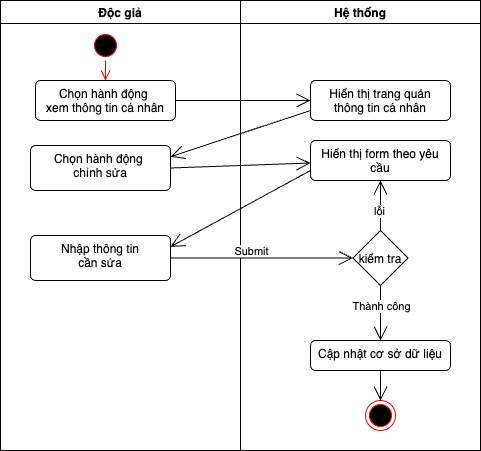

The diagram above was exported from draw.io. Its source (the exported page's mxGraphModel, read from the mxfile embedded in the PNG):
<mxGraphModel dx="686" dy="404" grid="1" gridSize="10" guides="1" tooltips="1" connect="1" arrows="1" fold="1" page="1" pageScale="1" pageWidth="850" pageHeight="1100" math="0" shadow="0">
  <root>
    <mxCell id="0" />
    <mxCell id="1" parent="0" />
    <mxCell id="17" value="Độc giả" style="swimlane;" vertex="1" parent="1">
      <mxGeometry y="80" width="240" height="450" as="geometry" />
    </mxCell>
    <mxCell id="18" value="" style="ellipse;html=1;shape=startState;fillColor=#000000;strokeColor=#ff0000;" vertex="1" parent="17">
      <mxGeometry x="90" y="30" width="30" height="30" as="geometry" />
    </mxCell>
    <mxCell id="19" value="&lt;div&gt;Chọn hành động&amp;nbsp;&lt;br&gt;xem thông tin cá nhân&lt;/div&gt;" style="html=1;align=center;verticalAlign=top;rounded=1;absoluteArcSize=1;arcSize=10;dashed=0;whiteSpace=wrap;" vertex="1" parent="17">
      <mxGeometry x="35" y="80" width="140" height="40" as="geometry" />
    </mxCell>
    <mxCell id="20" value="&lt;div&gt;&lt;span style=&quot;background-color: transparent;&quot;&gt;Chọn hành động&amp;nbsp;&lt;br&gt;chỉnh sửa&lt;/span&gt;&lt;/div&gt;" style="html=1;align=center;verticalAlign=top;rounded=1;absoluteArcSize=1;arcSize=10;dashed=0;whiteSpace=wrap;" vertex="1" parent="17">
      <mxGeometry x="30" y="145" width="140" height="45" as="geometry" />
    </mxCell>
    <mxCell id="32" value="" style="edgeStyle=orthogonalEdgeStyle;html=1;verticalAlign=bottom;endArrow=open;endSize=8;strokeColor=#ff0000;" edge="1" parent="17" source="18" target="19">
      <mxGeometry relative="1" as="geometry">
        <mxPoint x="290" y="55" as="targetPoint" />
      </mxGeometry>
    </mxCell>
    <mxCell id="40" value="&lt;div&gt;&lt;span style=&quot;background-color: transparent;&quot;&gt;Nhập thông tin&lt;br&gt;cần sửa&lt;/span&gt;&lt;/div&gt;" style="html=1;align=center;verticalAlign=top;rounded=1;absoluteArcSize=1;arcSize=10;dashed=0;whiteSpace=wrap;" vertex="1" parent="17">
      <mxGeometry x="30" y="235" width="140" height="45" as="geometry" />
    </mxCell>
    <mxCell id="21" value="Hệ thống" style="swimlane;" vertex="1" parent="1">
      <mxGeometry x="240" y="80" width="240" height="450" as="geometry" />
    </mxCell>
    <mxCell id="22" value="Hiển thị trang quản&lt;div&gt;thông tin cá nhân&lt;/div&gt;" style="html=1;align=center;verticalAlign=top;rounded=1;absoluteArcSize=1;arcSize=10;dashed=0;whiteSpace=wrap;" vertex="1" parent="21">
      <mxGeometry x="70" y="80" width="140" height="40" as="geometry" />
    </mxCell>
    <mxCell id="23" value="kiểm tra" style="rhombus;" vertex="1" parent="21">
      <mxGeometry x="112.5" y="230" width="55" height="55" as="geometry" />
    </mxCell>
    <mxCell id="24" value="Hiển thị form theo yêu cầu" style="html=1;align=center;verticalAlign=top;rounded=1;absoluteArcSize=1;arcSize=10;dashed=0;whiteSpace=wrap;" vertex="1" parent="21">
      <mxGeometry x="70" y="140" width="140" height="40" as="geometry" />
    </mxCell>
    <mxCell id="25" value="" style="endArrow=open;endFill=1;endSize=12;html=1;exitX=0.5;exitY=0;exitDx=0;exitDy=0;" edge="1" parent="21" source="23" target="24">
      <mxGeometry width="160" relative="1" as="geometry">
        <mxPoint x="-50" y="214" as="sourcePoint" />
        <mxPoint x="135" y="213" as="targetPoint" />
      </mxGeometry>
    </mxCell>
    <mxCell id="26" value="lỗi" style="edgeLabel;html=1;align=center;verticalAlign=middle;resizable=0;points=[];" vertex="1" connectable="0" parent="25">
      <mxGeometry x="-0.2" y="2" relative="1" as="geometry">
        <mxPoint as="offset" />
      </mxGeometry>
    </mxCell>
    <mxCell id="27" value="Cập nhật cơ sở dữ liệu" style="html=1;align=center;verticalAlign=top;rounded=1;absoluteArcSize=1;arcSize=10;dashed=0;whiteSpace=wrap;" vertex="1" parent="21">
      <mxGeometry x="70" y="340" width="140" height="30" as="geometry" />
    </mxCell>
    <mxCell id="28" value="" style="ellipse;html=1;shape=endState;fillColor=#000000;strokeColor=#ff0000;" vertex="1" parent="21">
      <mxGeometry x="125" y="400" width="30" height="30" as="geometry" />
    </mxCell>
    <mxCell id="29" value="" style="endArrow=open;endFill=1;endSize=12;html=1;exitX=0.5;exitY=1;exitDx=0;exitDy=0;" edge="1" parent="21" source="27" target="28">
      <mxGeometry width="160" relative="1" as="geometry">
        <mxPoint x="-130" y="290" as="sourcePoint" />
        <mxPoint x="150" y="240" as="targetPoint" />
      </mxGeometry>
    </mxCell>
    <mxCell id="30" value="" style="endArrow=open;endFill=1;endSize=12;html=1;exitX=0.5;exitY=1;exitDx=0;exitDy=0;entryX=0.5;entryY=0;entryDx=0;entryDy=0;" edge="1" parent="21" source="23" target="27">
      <mxGeometry width="160" relative="1" as="geometry">
        <mxPoint x="-50" y="234" as="sourcePoint" />
        <mxPoint x="140" y="290" as="targetPoint" />
      </mxGeometry>
    </mxCell>
    <mxCell id="31" value="Thành công" style="edgeLabel;html=1;align=center;verticalAlign=middle;resizable=0;points=[];" vertex="1" connectable="0" parent="30">
      <mxGeometry x="-0.2571" relative="1" as="geometry">
        <mxPoint as="offset" />
      </mxGeometry>
    </mxCell>
    <mxCell id="35" value="" style="endArrow=open;endFill=1;endSize=12;html=1;exitX=1;exitY=0.5;exitDx=0;exitDy=0;" edge="1" parent="1" source="19" target="22">
      <mxGeometry width="160" relative="1" as="geometry">
        <mxPoint x="320" y="155" as="sourcePoint" />
        <mxPoint x="182" y="200" as="targetPoint" />
      </mxGeometry>
    </mxCell>
    <mxCell id="37" value="" style="endArrow=open;endFill=1;endSize=12;html=1;exitX=1;exitY=0.5;exitDx=0;exitDy=0;" edge="1" parent="1" source="20" target="24">
      <mxGeometry width="160" relative="1" as="geometry">
        <mxPoint x="190" y="215" as="sourcePoint" />
        <mxPoint x="330" y="280" as="targetPoint" />
      </mxGeometry>
    </mxCell>
    <mxCell id="38" value="Submit" style="edgeLabel;html=1;align=center;verticalAlign=middle;resizable=0;points=[];" vertex="1" connectable="0" parent="37">
      <mxGeometry x="-0.0493" y="-2" relative="1" as="geometry">
        <mxPoint x="13" y="83" as="offset" />
      </mxGeometry>
    </mxCell>
    <mxCell id="39" value="" style="endArrow=open;endFill=1;endSize=12;html=1;entryX=1;entryY=0.25;entryDx=0;entryDy=0;exitX=0;exitY=0.75;exitDx=0;exitDy=0;" edge="1" parent="1" source="22" target="20">
      <mxGeometry width="160" relative="1" as="geometry">
        <mxPoint x="190" y="215" as="sourcePoint" />
        <mxPoint x="320" y="218" as="targetPoint" />
      </mxGeometry>
    </mxCell>
    <mxCell id="41" value="" style="endArrow=open;endFill=1;endSize=12;html=1;exitX=1;exitY=0.5;exitDx=0;exitDy=0;" edge="1" parent="1" source="40" target="23">
      <mxGeometry width="160" relative="1" as="geometry">
        <mxPoint x="185" y="190" as="sourcePoint" />
        <mxPoint x="310" y="313" as="targetPoint" />
      </mxGeometry>
    </mxCell>
    <mxCell id="42" value="" style="endArrow=open;endFill=1;endSize=12;html=1;exitX=0;exitY=0.75;exitDx=0;exitDy=0;entryX=1;entryY=0.25;entryDx=0;entryDy=0;" edge="1" parent="1" source="24" target="40">
      <mxGeometry width="160" relative="1" as="geometry">
        <mxPoint x="310" y="282" as="sourcePoint" />
        <mxPoint x="170" y="328" as="targetPoint" />
      </mxGeometry>
    </mxCell>
  </root>
</mxGraphModel>